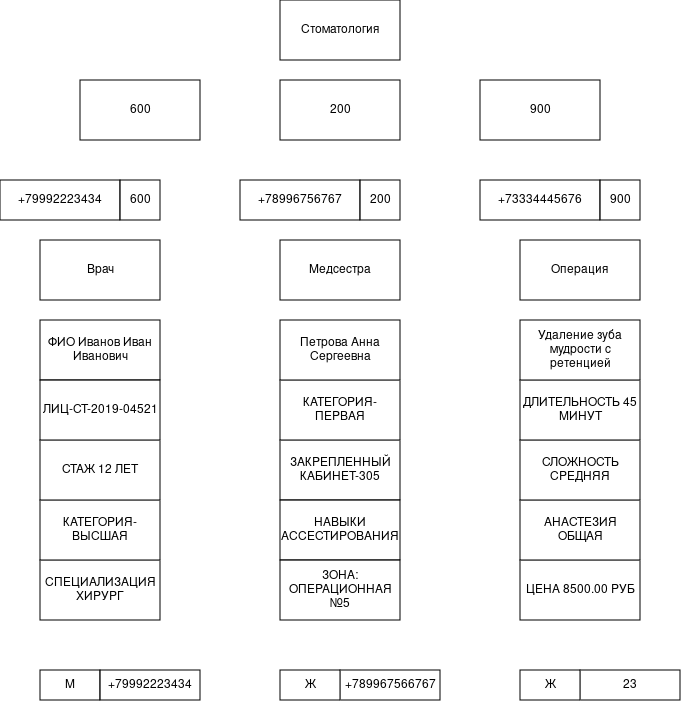

The diagram above was exported from draw.io. Its source (the exported page's mxGraphModel, read from the mxfile embedded in the PNG):
<mxGraphModel dx="1414" dy="1888" grid="1" gridSize="10" guides="1" tooltips="1" connect="1" arrows="1" fold="1" page="1" pageScale="1" pageWidth="827" pageHeight="1169" math="0" shadow="0">
  <root>
    <mxCell id="0" />
    <mxCell id="1" parent="0" />
    <mxCell id="10A10Zn-7nEAbJ922L99-1" parent="1" style="rounded=0;whiteSpace=wrap;html=1;" value="Врач" vertex="1">
      <mxGeometry height="60" width="120" x="80" y="180" as="geometry" />
    </mxCell>
    <mxCell id="10A10Zn-7nEAbJ922L99-2" parent="1" style="rounded=0;whiteSpace=wrap;html=1;" value="Операция" vertex="1">
      <mxGeometry height="60" width="120" x="560" y="180" as="geometry" />
    </mxCell>
    <mxCell id="10A10Zn-7nEAbJ922L99-3" parent="1" style="rounded=0;whiteSpace=wrap;html=1;" value="Медсестра" vertex="1">
      <mxGeometry height="60" width="120" x="320" y="180" as="geometry" />
    </mxCell>
    <mxCell id="10A10Zn-7nEAbJ922L99-7" parent="1" style="rounded=0;whiteSpace=wrap;html=1;" value="&lt;span class=&quot;qwen-markdown-text&quot; data-spm-anchor-id=&quot;a2ty_o01.29997172.0.i3.737b55fbWwH43O&quot;&gt;ФИО Иванов Иван Иванович&lt;/span&gt;" vertex="1">
      <mxGeometry height="60" width="120" x="80" y="260" as="geometry" />
    </mxCell>
    <mxCell id="10A10Zn-7nEAbJ922L99-8" parent="1" style="rounded=0;whiteSpace=wrap;html=1;" value="СПЕЦИАЛИЗАЦИЯ ХИРУРГ" vertex="1">
      <mxGeometry height="60" width="120" x="80" y="500" as="geometry" />
    </mxCell>
    <mxCell id="10A10Zn-7nEAbJ922L99-9" parent="1" style="rounded=0;whiteSpace=wrap;html=1;" value="КАТЕГОРИЯ-ВЫСШАЯ" vertex="1">
      <mxGeometry height="60" width="120" x="80" y="440" as="geometry" />
    </mxCell>
    <mxCell id="10A10Zn-7nEAbJ922L99-10" parent="1" style="rounded=0;whiteSpace=wrap;html=1;" value="СТАЖ 12 ЛЕТ" vertex="1">
      <mxGeometry height="60" width="120" x="80" y="380" as="geometry" />
    </mxCell>
    <mxCell id="10A10Zn-7nEAbJ922L99-11" parent="1" style="rounded=0;whiteSpace=wrap;html=1;" value="&lt;span class=&quot;qwen-markdown-text&quot; data-spm-anchor-id=&quot;a2ty_o01.29997172.0.i8.737b55fbWwH43O&quot;&gt;ЛИЦ-СТ-2019-04521&lt;/span&gt;" vertex="1">
      <mxGeometry height="60" width="120" x="80" y="320" as="geometry" />
    </mxCell>
    <mxCell id="10A10Zn-7nEAbJ922L99-12" parent="1" style="rounded=0;whiteSpace=wrap;html=1;" value="ЦЕНА 8500.00 РУБ" vertex="1">
      <mxGeometry height="60" width="120" x="560" y="500" as="geometry" />
    </mxCell>
    <mxCell id="10A10Zn-7nEAbJ922L99-13" parent="1" style="rounded=0;whiteSpace=wrap;html=1;" value="АНАСТЕЗИЯ ОБЩАЯ" vertex="1">
      <mxGeometry height="60" width="120" x="560" y="440" as="geometry" />
    </mxCell>
    <mxCell id="10A10Zn-7nEAbJ922L99-14" parent="1" style="rounded=0;whiteSpace=wrap;html=1;" value="СЛОЖНОСТЬ СРЕДНЯЯ" vertex="1">
      <mxGeometry height="60" width="120" x="560" y="380" as="geometry" />
    </mxCell>
    <mxCell id="10A10Zn-7nEAbJ922L99-15" parent="1" style="rounded=0;whiteSpace=wrap;html=1;" value="ДЛИТЕЛЬНОСТЬ 45 МИНУТ" vertex="1">
      <mxGeometry height="60" width="120" x="560" y="320" as="geometry" />
    </mxCell>
    <mxCell id="10A10Zn-7nEAbJ922L99-16" parent="1" style="rounded=0;whiteSpace=wrap;html=1;" value="&lt;span class=&quot;qwen-markdown-text&quot; data-spm-anchor-id=&quot;a2ty_o01.29997172.0.i7.737b55fbWwH43O&quot;&gt;Удаление зуба мудрости с ретенцией&lt;/span&gt;" vertex="1">
      <mxGeometry height="60" width="120" x="560" y="260" as="geometry" />
    </mxCell>
    <mxCell id="10A10Zn-7nEAbJ922L99-17" parent="1" style="rounded=0;whiteSpace=wrap;html=1;" value="ЗАКРЕПЛЕННЫЙ КАБИНЕТ-305" vertex="1">
      <mxGeometry height="60" width="120" x="320" y="380" as="geometry" />
    </mxCell>
    <mxCell id="10A10Zn-7nEAbJ922L99-18" parent="1" style="rounded=0;whiteSpace=wrap;html=1;" value="НАВЫКИ АССЕСТИРОВАНИЯ" vertex="1">
      <mxGeometry height="60" width="120" x="320" y="440" as="geometry" />
    </mxCell>
    <mxCell id="10A10Zn-7nEAbJ922L99-19" parent="1" style="rounded=0;whiteSpace=wrap;html=1;" value="ЗОНА: ОПЕРАЦИОННАЯ №5" vertex="1">
      <mxGeometry height="60" width="120" x="320" y="500" as="geometry" />
    </mxCell>
    <mxCell id="10A10Zn-7nEAbJ922L99-20" parent="1" style="rounded=0;whiteSpace=wrap;html=1;" value="КАТЕГОРИЯ-ПЕРВАЯ" vertex="1">
      <mxGeometry height="60" width="120" x="320" y="320" as="geometry" />
    </mxCell>
    <mxCell id="10A10Zn-7nEAbJ922L99-21" parent="1" style="rounded=0;whiteSpace=wrap;html=1;" value="&lt;span class=&quot;qwen-markdown-text&quot; data-spm-anchor-id=&quot;a2ty_o01.29997172.0.i5.737b55fbWwH43O&quot;&gt;Петрова Анна Сергеевна&lt;/span&gt;" vertex="1">
      <mxGeometry height="60" width="120" x="320" y="260" as="geometry" />
    </mxCell>
    <mxCell id="10A10Zn-7nEAbJ922L99-22" parent="1" style="rounded=0;whiteSpace=wrap;html=1;" value="М" vertex="1">
      <mxGeometry height="30" width="60" x="80" y="610" as="geometry" />
    </mxCell>
    <mxCell id="10A10Zn-7nEAbJ922L99-23" parent="1" style="rounded=0;whiteSpace=wrap;html=1;" value="+79992223434" vertex="1">
      <mxGeometry height="30" width="100" x="140" y="610" as="geometry" />
    </mxCell>
    <mxCell id="10A10Zn-7nEAbJ922L99-24" parent="1" style="rounded=0;whiteSpace=wrap;html=1;" value="+789967566767" vertex="1">
      <mxGeometry height="30" width="100" x="380" y="610" as="geometry" />
    </mxCell>
    <mxCell id="10A10Zn-7nEAbJ922L99-25" parent="1" style="rounded=0;whiteSpace=wrap;html=1;" value="Ж" vertex="1">
      <mxGeometry height="30" width="60" x="320" y="610" as="geometry" />
    </mxCell>
    <mxCell id="10A10Zn-7nEAbJ922L99-26" parent="1" style="rounded=0;whiteSpace=wrap;html=1;" value="23" vertex="1">
      <mxGeometry height="30" width="100" x="620" y="610" as="geometry" />
    </mxCell>
    <mxCell id="10A10Zn-7nEAbJ922L99-27" parent="1" style="rounded=0;whiteSpace=wrap;html=1;" value="Ж" vertex="1">
      <mxGeometry height="30" width="60" x="560" y="610" as="geometry" />
    </mxCell>
    <mxCell id="10A10Zn-7nEAbJ922L99-30" parent="1" style="rounded=0;whiteSpace=wrap;html=1;" value="+78996756767" vertex="1">
      <mxGeometry height="40" width="120" x="280" y="120" as="geometry" />
    </mxCell>
    <mxCell id="10A10Zn-7nEAbJ922L99-31" parent="1" style="rounded=0;whiteSpace=wrap;html=1;" value="+79992223434" vertex="1">
      <mxGeometry height="40" width="120" x="40" y="120" as="geometry" />
    </mxCell>
    <mxCell id="10A10Zn-7nEAbJ922L99-32" parent="1" style="rounded=0;whiteSpace=wrap;html=1;" value="+73334445676" vertex="1">
      <mxGeometry height="40" width="120" x="520" y="120" as="geometry" />
    </mxCell>
    <mxCell id="10A10Zn-7nEAbJ922L99-33" parent="1" style="rounded=0;whiteSpace=wrap;html=1;" value="Стоматология" vertex="1">
      <mxGeometry height="60" width="120" x="320" y="-60" as="geometry" />
    </mxCell>
    <mxCell id="10A10Zn-7nEAbJ922L99-34" parent="1" style="rounded=0;whiteSpace=wrap;html=1;" value="900" vertex="1">
      <mxGeometry height="60" width="120" x="520" y="20" as="geometry" />
    </mxCell>
    <mxCell id="10A10Zn-7nEAbJ922L99-35" parent="1" style="rounded=0;whiteSpace=wrap;html=1;" value="200" vertex="1">
      <mxGeometry height="60" width="120" x="320" y="20" as="geometry" />
    </mxCell>
    <mxCell id="10A10Zn-7nEAbJ922L99-36" parent="1" style="rounded=0;whiteSpace=wrap;html=1;" value="600" vertex="1">
      <mxGeometry height="60" width="120" x="120" y="20" as="geometry" />
    </mxCell>
    <mxCell id="10A10Zn-7nEAbJ922L99-37" parent="1" style="rounded=0;whiteSpace=wrap;html=1;" value="200" vertex="1">
      <mxGeometry height="40" width="40" x="400" y="120" as="geometry" />
    </mxCell>
    <mxCell id="10A10Zn-7nEAbJ922L99-38" parent="1" style="rounded=0;whiteSpace=wrap;html=1;" value="600" vertex="1">
      <mxGeometry height="40" width="40" x="160" y="120" as="geometry" />
    </mxCell>
    <mxCell id="10A10Zn-7nEAbJ922L99-39" parent="1" style="rounded=0;whiteSpace=wrap;html=1;" value="900" vertex="1">
      <mxGeometry height="40" width="40" x="640" y="120" as="geometry" />
    </mxCell>
  </root>
</mxGraphModel>